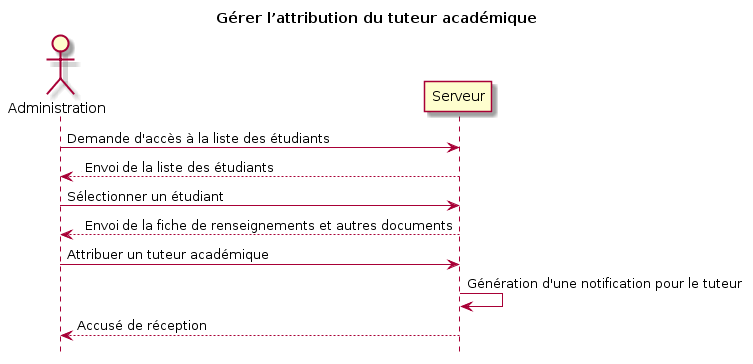

The diagram above was rendered by PlantUML. Its source (embedded in the PNG):
@startuml
title Gérer l?attribution du tuteur académique


actor Administration


Administration  -> Serveur: Demande d'accès à la liste des étudiants
Serveur --> Administration : Envois de la liste des étudiants


Administration  -> Serveur: Sélectionner un étudiant
Serveur --> Administration : Envois de la fiche de renseignements et autres documents


Administration  -> Serveur: Attribuer un tuteur académique
Serveur -> Serveur: Génération d'une notification pour le tuteur
Serveur --> Administration : Accusé de réception


hide footbox
@enduml